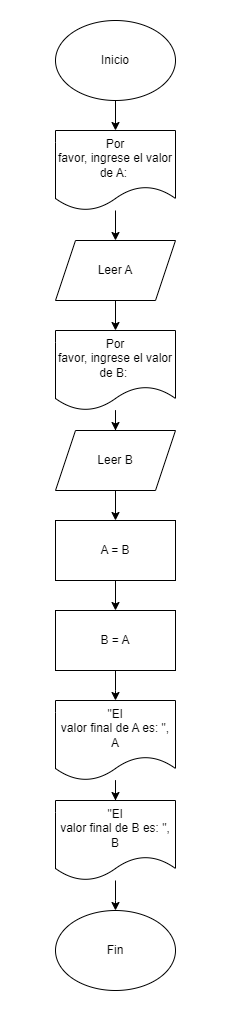

The diagram above was exported from draw.io. Its source (the exported page's mxGraphModel, read from the mxfile embedded in the PNG):
<mxGraphModel dx="382" dy="504" grid="1" gridSize="10" guides="1" tooltips="1" connect="1" arrows="1" fold="1" page="1" pageScale="1" pageWidth="827" pageHeight="1169" math="0" shadow="0">
  <root>
    <mxCell id="0" />
    <mxCell id="1" parent="0" />
    <mxCell id="lw9O987H44uJ8HhZPnvN-4" value="" style="edgeStyle=orthogonalEdgeStyle;rounded=0;orthogonalLoop=1;jettySize=auto;html=1;" edge="1" parent="1" source="lw9O987H44uJ8HhZPnvN-1" target="lw9O987H44uJ8HhZPnvN-2">
      <mxGeometry relative="1" as="geometry" />
    </mxCell>
    <mxCell id="lw9O987H44uJ8HhZPnvN-1" value="Inicio" style="ellipse;whiteSpace=wrap;html=1;" vertex="1" parent="1">
      <mxGeometry x="110" y="10" width="120" height="80" as="geometry" />
    </mxCell>
    <mxCell id="lw9O987H44uJ8HhZPnvN-5" value="" style="edgeStyle=orthogonalEdgeStyle;rounded=0;orthogonalLoop=1;jettySize=auto;html=1;" edge="1" parent="1" source="lw9O987H44uJ8HhZPnvN-2" target="lw9O987H44uJ8HhZPnvN-3">
      <mxGeometry relative="1" as="geometry" />
    </mxCell>
    <mxCell id="lw9O987H44uJ8HhZPnvN-2" value="Por&lt;br/&gt;favor, ingrese el valor de A:&amp;nbsp;" style="shape=document;whiteSpace=wrap;html=1;boundedLbl=1;" vertex="1" parent="1">
      <mxGeometry x="110" y="120" width="120" height="80" as="geometry" />
    </mxCell>
    <mxCell id="lw9O987H44uJ8HhZPnvN-20" value="" style="edgeStyle=orthogonalEdgeStyle;rounded=0;orthogonalLoop=1;jettySize=auto;html=1;" edge="1" parent="1" source="lw9O987H44uJ8HhZPnvN-3" target="lw9O987H44uJ8HhZPnvN-19">
      <mxGeometry relative="1" as="geometry" />
    </mxCell>
    <mxCell id="lw9O987H44uJ8HhZPnvN-3" value="Leer A" style="shape=parallelogram;perimeter=parallelogramPerimeter;whiteSpace=wrap;html=1;fixedSize=1;" vertex="1" parent="1">
      <mxGeometry x="110" y="230" width="120" height="60" as="geometry" />
    </mxCell>
    <mxCell id="lw9O987H44uJ8HhZPnvN-9" value="" style="edgeStyle=orthogonalEdgeStyle;rounded=0;orthogonalLoop=1;jettySize=auto;html=1;" edge="1" parent="1" source="lw9O987H44uJ8HhZPnvN-6" target="lw9O987H44uJ8HhZPnvN-8">
      <mxGeometry relative="1" as="geometry" />
    </mxCell>
    <mxCell id="lw9O987H44uJ8HhZPnvN-6" value="A = B" style="rounded=0;whiteSpace=wrap;html=1;" vertex="1" parent="1">
      <mxGeometry x="110" y="510" width="120" height="60" as="geometry" />
    </mxCell>
    <mxCell id="lw9O987H44uJ8HhZPnvN-17" value="" style="edgeStyle=orthogonalEdgeStyle;rounded=0;orthogonalLoop=1;jettySize=auto;html=1;" edge="1" parent="1" source="lw9O987H44uJ8HhZPnvN-8">
      <mxGeometry relative="1" as="geometry">
        <mxPoint x="170" y="690" as="targetPoint" />
      </mxGeometry>
    </mxCell>
    <mxCell id="lw9O987H44uJ8HhZPnvN-8" value="B = A" style="rounded=0;whiteSpace=wrap;html=1;" vertex="1" parent="1">
      <mxGeometry x="110" y="600" width="120" height="60" as="geometry" />
    </mxCell>
    <mxCell id="lw9O987H44uJ8HhZPnvN-13" value="" style="edgeStyle=orthogonalEdgeStyle;rounded=0;orthogonalLoop=1;jettySize=auto;html=1;" edge="1" parent="1" source="lw9O987H44uJ8HhZPnvN-10" target="lw9O987H44uJ8HhZPnvN-12">
      <mxGeometry relative="1" as="geometry" />
    </mxCell>
    <mxCell id="lw9O987H44uJ8HhZPnvN-10" value="&quot;El&lt;br/&gt;valor final de A es: &quot;, A" style="shape=document;whiteSpace=wrap;html=1;boundedLbl=1;rounded=0;" vertex="1" parent="1">
      <mxGeometry x="110" y="690" width="120" height="80" as="geometry" />
    </mxCell>
    <mxCell id="lw9O987H44uJ8HhZPnvN-25" value="" style="edgeStyle=orthogonalEdgeStyle;rounded=0;orthogonalLoop=1;jettySize=auto;html=1;" edge="1" parent="1" source="lw9O987H44uJ8HhZPnvN-12">
      <mxGeometry relative="1" as="geometry">
        <mxPoint x="170" y="900" as="targetPoint" />
      </mxGeometry>
    </mxCell>
    <mxCell id="lw9O987H44uJ8HhZPnvN-12" value="&quot;El&lt;br/&gt;valor final de B es: &quot;, B" style="shape=document;whiteSpace=wrap;html=1;boundedLbl=1;rounded=0;" vertex="1" parent="1">
      <mxGeometry x="110" y="790" width="120" height="80" as="geometry" />
    </mxCell>
    <mxCell id="lw9O987H44uJ8HhZPnvN-14" value="Fin" style="ellipse;whiteSpace=wrap;html=1;" vertex="1" parent="1">
      <mxGeometry x="110" y="900" width="120" height="80" as="geometry" />
    </mxCell>
    <mxCell id="lw9O987H44uJ8HhZPnvN-22" value="" style="edgeStyle=orthogonalEdgeStyle;rounded=0;orthogonalLoop=1;jettySize=auto;html=1;" edge="1" parent="1" source="lw9O987H44uJ8HhZPnvN-19" target="lw9O987H44uJ8HhZPnvN-21">
      <mxGeometry relative="1" as="geometry" />
    </mxCell>
    <mxCell id="lw9O987H44uJ8HhZPnvN-19" value="Por&lt;br&gt;favor, ingrese el valor de B:&amp;nbsp;" style="shape=document;whiteSpace=wrap;html=1;boundedLbl=1;" vertex="1" parent="1">
      <mxGeometry x="110" y="320" width="120" height="80" as="geometry" />
    </mxCell>
    <mxCell id="lw9O987H44uJ8HhZPnvN-23" value="" style="edgeStyle=orthogonalEdgeStyle;rounded=0;orthogonalLoop=1;jettySize=auto;html=1;" edge="1" parent="1" source="lw9O987H44uJ8HhZPnvN-21" target="lw9O987H44uJ8HhZPnvN-6">
      <mxGeometry relative="1" as="geometry" />
    </mxCell>
    <mxCell id="lw9O987H44uJ8HhZPnvN-21" value="Leer B" style="shape=parallelogram;perimeter=parallelogramPerimeter;whiteSpace=wrap;html=1;fixedSize=1;" vertex="1" parent="1">
      <mxGeometry x="110" y="420" width="120" height="60" as="geometry" />
    </mxCell>
  </root>
</mxGraphModel>